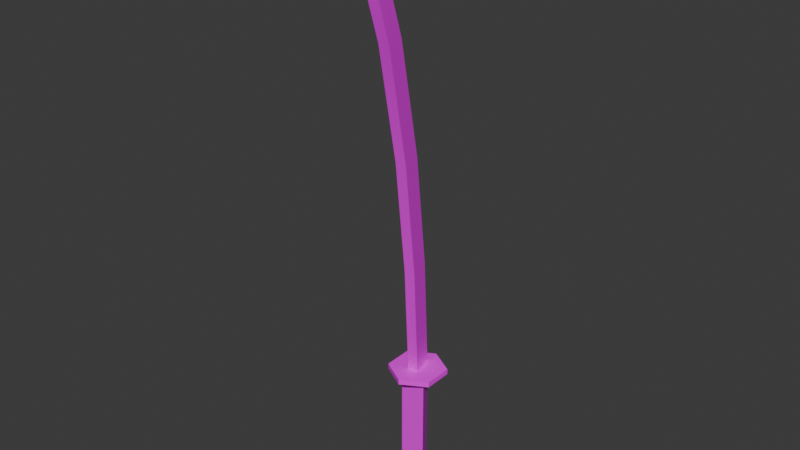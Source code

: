 # Source: samurai-sword.blend  (saved by Blender 5.1.29; exported with 4.5.12 LTS)
import bpy
from mathutils import Matrix  # noqa: F401  (used for matrix-valued properties, if any)

bpy.ops.wm.read_factory_settings(use_empty=True)
scene = bpy.context.scene
scene.name = 'Scene'

# ---- collections
col_collection = bpy.data.collections.new('Collection'); scene.collection.children.link(col_collection)

# ---- images (referenced by path relative to the original .blend; pixels are not part of the script)
import os
ASSET_DIR = os.environ.get("B2B_ASSET_DIR", "")  # directory of the original .blend (textures are referenced by path, not embedded)
HERE = os.path.dirname(os.path.abspath(__file__))  # packed textures are extracted next to this script under _unpacked/

def load_image(name, relpath, width, height, colorspace="sRGB"):
    """Load a texture the original file referenced (path relative to the .blend, or extracted next to this script)."""
    p = next((c for c in (os.path.join(HERE, relpath), os.path.join(ASSET_DIR, relpath)) if relpath and os.path.exists(c)), "")
    if p:
        img = bpy.data.images.load(p, check_existing=True)
        img.name = name
    else:  # same state as the original file: an image datablock whose file is absent (Cycles renders it pink)
        img = bpy.data.images.new(name, width, height)
        img.source = "FILE"
        img.filepath = "//" + (relpath or name)
    img.colorspace_settings.name = colorspace
    return img
img_samurai_sword_atlus_png = load_image('samurai-sword-atlus.png', 'samurai-sword-atlus.png', 1024, 1024, 'sRGB')

# ---- materials (node trees are filled in below, after node groups)
mat_material = bpy.data.materials.new('Material')
mat_material.alpha_threshold = 0.0
mat_material.use_backface_culling_lightprobe_volume = False
mat_material.roughness = 0.5
mat_material.line_color = (0.0, 0.0, 0.0, 1.0)

# ---- node groups
ng_smooth_by_angle = bpy.data.node_groups.new('Smooth by Angle', 'GeometryNodeTree')
_s = ng_smooth_by_angle.interface.new_socket(name='Mesh', in_out='OUTPUT', socket_type='NodeSocketGeometry')
_s = ng_smooth_by_angle.interface.new_socket(name='Mesh', in_out='INPUT', socket_type='NodeSocketGeometry')
_s = ng_smooth_by_angle.interface.new_socket(name='Angle', in_out='INPUT', socket_type='NodeSocketFloat')
_s.subtype = 'ANGLE'
_s.default_value = 0.5236
_s.min_value = 0.0
_s.max_value = 3.142
_s.description = 'Maximum face angle for smooth edges'
_s = ng_smooth_by_angle.interface.new_socket(name='Ignore Sharpness', in_out='INPUT', socket_type='NodeSocketBool')
_s.force_non_field = True
ng_smooth_by_angle.is_modifier = True
_N = ng_smooth_by_angle.nodes; _L = ng_smooth_by_angle.links
n0 = _N.new('GeometryNodeSetShadeSmooth'); n0.name = 'Set Shade Smooth'; n0.location = (120, -80)
n0.domain = 'EDGE'
n1 = _N.new('GeometryNodeSetShadeSmooth'); n1.name = 'Set Shade Smooth.001'; n1.location = (300, -80)
n2 = _N.new('NodeGroupOutput'); n2.name = 'Group Output'; n2.location = (480, -80)
n3 = _N.new('GeometryNodeInputMeshEdgeAngle'); n3.name = 'Edge Angle'; n3.location = (-440, -240)
n4 = _N.new('NodeGroupInput'); n4.name = 'Group Input'; n4.location = (-80, -80)
n5 = _N.new('GeometryNodeInputEdgeSmooth'); n5.name = 'Is Edge Smooth'; n5.location = (-260, -120)
n6 = _N.new('GeometryNodeInputShadeSmooth'); n6.name = 'Is Shade Smooth'; n6.location = (-440, -397)
n7 = _N.new('FunctionNodeCompare'); n7.name = 'Compare'; n7.location = (-260, -260)
n7.operation = 'LESS_EQUAL'
n7.inputs[6].default_value = (0.0, 0.0, 0.0, 0.0)
n7.inputs[7].default_value = (0.0, 0.0, 0.0, 0.0)
n8 = _N.new('FunctionNodeBooleanMath'); n8.name = 'Boolean Math.001'; n8.location = (-80, -260)
n9 = _N.new('NodeGroupInput'); n9.name = 'Group Input.001'; n9.location = (-440, -329)
n10 = _N.new('NodeGroupInput'); n10.name = 'Group Input.002'; n10.location = (-259, -189)
n11 = _N.new('FunctionNodeBooleanMath'); n11.name = 'Boolean Math'; n11.location = (-80, -149)
n11.operation = 'OR'
n12 = _N.new('FunctionNodeBooleanMath'); n12.name = 'Boolean Math.002'; n12.location = (-260, -380)
n12.operation = 'OR'
n13 = _N.new('NodeGroupInput'); n13.name = 'Group Input.003'; n13.location = (-440, -460)
_L.new(n3.outputs[0], n7.inputs[0])
_L.new(n1.outputs[0], n2.inputs[0])
_L.new(n9.outputs[1], n7.inputs[1])
_L.new(n7.outputs[0], n8.inputs[0])
_L.new(n4.outputs[0], n0.inputs[0])
_L.new(n0.outputs[0], n1.inputs[0])
_L.new(n8.outputs[0], n0.inputs[2])
_L.new(n10.outputs[2], n11.inputs[1])
_L.new(n5.outputs[0], n11.inputs[0])
_L.new(n11.outputs[0], n0.inputs[1])
_L.new(n13.outputs[2], n12.inputs[1])
_L.new(n6.outputs[0], n12.inputs[0])
_L.new(n12.outputs[0], n8.inputs[1])
n2.is_active_output = True

# ---- material node trees
mat_material.use_nodes = True; mat_material.node_tree.nodes.clear()
_N = mat_material.node_tree.nodes; _L = mat_material.node_tree.links
n0 = _N.new('ShaderNodeOutputMaterial'); n0.name = 'Material Output'; n0.location = (200, 100)
n1 = _N.new('ShaderNodeBsdfPrincipled'); n1.name = 'Principled BSDF'; n1.location = (-200, 100)
n2 = _N.new('ShaderNodeTexImage'); n2.name = 'Image Texture'; n2.location = (-585, 127)
n2.image = img_samurai_sword_atlus_png
_L.new(n1.outputs[0], n0.inputs[0])
_L.new(n2.outputs[0], n1.inputs[0])
n0.is_active_output = True

# ---- world
world_world = bpy.data.worlds.new('World'); scene.world = world_world
world_world.use_nodes = True; world_world.node_tree.nodes.clear()
_N = world_world.node_tree.nodes; _L = world_world.node_tree.links
n0 = _N.new('ShaderNodeOutputWorld'); n0.name = 'World Output'; n0.location = (200, 100)
n1 = _N.new('ShaderNodeBackground'); n1.name = 'Background'; n1.location = (-200, 100)
n1.inputs[0].default_value = (0.05088, 0.05088, 0.05088, 1.0)
_L.new(n1.outputs[0], n0.inputs[0])
n0.is_active_output = True
world_world.color = (0.05088, 0.05088, 0.05088)
world_world.sun_shadow_jitter_overblur = 0.0

# ---- meshes
me_cylinder = bpy.data.meshes.new('Cylinder')
me_cylinder.from_pydata([(0.0, 1.0, -1.0), (0.0, 1.0, 7.317), (0.866, -0.5, -1.0), (0.866, -0.5, 7.317), (-0.866, -0.5, -1.0), (-0.866, -0.5, 7.317)], [], [(0, 1, 3, 2), (2, 3, 5, 4), (3, 1, 5), (4, 5, 1, 0), (0, 2, 4)])
me_cylinder.polygons.foreach_set('use_smooth', [True] * 5)
_uv = me_cylinder.uv_layers.new(name='UVMap')
_uv.uv.foreach_set('vector', [0.6864, 0.4956, 0.6865, 0.0003908, 0.9965, 0.004674, 0.9948, 0.4944, 0.9993, 0.0003278, 0.997, 0.5001, 0.6875, 0.4994, 0.6837, 0.0003278, 0.4578, 0.13, 0.25, 0.49, 0.04215, 0.13, 0.9965, 0.00343, 0.9972, 0.4983, 0.6872, 0.4965, 0.6866, -0.0008759, 0.1571, 0.2829, 0.4354, 0.1157, 0.4509, 0.43])
me_cylinder.materials.append(mat_material)
me_cylinder.update()
me_cylinder_001 = bpy.data.meshes.new('Cylinder.001')
me_cylinder_001.from_pydata([(0.0, 1.0, -1.0), (0.0, 1.0, 1.0), (0.866, 0.5, -1.0), (0.866, 0.5, 1.0), (0.866, -0.5, -1.0), (0.866, -0.5, 1.0), (0.0, -1.0, -1.0), (0.0, -1.0, 1.0), (-0.866, -0.5, -1.0), (-0.866, -0.5, 1.0), (-0.866, 0.5, -1.0), (-0.866, 0.5, 1.0)], [], [(0, 1, 3, 2), (2, 3, 5, 4), (4, 5, 7, 6), (6, 7, 9, 8), (3, 1, 11, 9, 7, 5), (8, 9, 11, 10), (10, 11, 1, 0), (0, 2, 4, 6, 8, 10)])
_uv = me_cylinder_001.uv_layers.new(name='UVMap')
_uv.uv.foreach_set('vector', [0.05564, 0.3992, 0.05477, 0.3385, 0.3374, 0.3387, 0.3374, 0.4012, 0.3374, 0.4012, 0.3374, 0.3387, 0.597, 0.3385, 0.5961, 0.3987, 0.5973, 0.351, 0.5973, 0.4066, 0.3399, 0.4066, 0.3399, 0.351, 0.3399, 0.351, 0.3399, 0.4066, 0.08245, 0.4066, 0.08245, 0.351, 0.4578, 0.37, 0.25, 0.49, 0.04215, 0.37, 0.04215, 0.13, 0.25, 0.01, 0.4578, 0.13, 0.5731, 0.3388, 0.574, 0.3984, 0.2819, 0.3958, 0.2821, 0.3348, 0.2821, 0.3348, 0.2819, 0.3958, 0.05195, 0.4006, 0.05297, 0.3422, 0.2539, 0.489, 0.4618, 0.369, 0.4618, 0.129, 0.2539, 0.009023, 0.04606, 0.129, 0.04606, 0.369])
me_cylinder_001.materials.append(mat_material)
me_cylinder_001.update()
me_cylinder_003 = bpy.data.meshes.new('Cylinder.003')
me_cylinder_003.from_pydata([(0.0, 1.006, -1.0), (0.0, -0.2234, 14.03), (0.3842, -0.4936, -1.0), (0.3842, -1.723, 14.03), (-0.3842, -0.4936, -1.0), (-0.3842, -1.723, 14.03), (0.0, -4.018, 29.05), (0.3842, -5.518, 29.05), (-0.3842, -5.518, 29.05), (0.0, -0.2234, 14.03), (0.3842, -1.723, 14.03), (-0.3842, -1.723, 14.03), (0.0, -5.518, 29.95), (0.0, 0.6113, 6.513), (0.3842, -0.8887, 6.513), (-0.3842, -0.8887, 6.513), (-0.3842, -3.151, 21.54), (0.0, -1.651, 21.54), (0.3842, -3.151, 21.54)], [(10, 9), (11, 10), (9, 11)], [(13, 1, 3, 14), (14, 3, 5, 15), (17, 16, 8, 6), (15, 5, 1, 13), (0, 2, 4), (6, 8, 12), (16, 18, 7, 8), (18, 17, 6, 7), (8, 7, 12), (7, 6, 12), (4, 15, 13, 0), (2, 14, 15, 4), (0, 13, 14, 2), (3, 1, 17, 18), (5, 3, 18, 16), (1, 5, 16, 17)])
me_cylinder_003.polygons.foreach_set('use_smooth', [True] * 16)
_uv = me_cylinder_003.uv_layers.new(name='UVMap')
_uv.uv.foreach_set('vector', [0.527, 0.8057, 0.06692, 0.8131, 0.05538, 0.7225, 0.5155, 0.7151, 0.4807, 0.6944, 0.7874, 0.6752, 0.789, 0.707, 0.4813, 0.7249, 0.5601, 0.6818, 0.5371, 0.7594, 0.1123, 0.7657, 0.1351, 0.6881, 0.5429, 0.7788, 0.1634, 0.7807, 0.1713, 0.7059, 0.5508, 0.704, 0.3965, 0.9627, 0.6043, 0.6027, 0.1886, 0.6027, 0.1351, 0.6881, 0.1123, 0.7657, 0.06576, 0.7518, 0.4515, 0.757, 0.4533, 0.7131, 0.8818, 0.7305, 0.8801, 0.7743, 0.513, 0.7313, 0.5435, 0.8086, 0.1082, 0.8404, 0.07787, 0.763, 0.8801, 0.7743, 0.8818, 0.7305, 0.9324, 0.7545, 0.07787, 0.763, 0.1082, 0.8404, 0.03147, 0.7814, 0.9201, 0.7989, 0.5429, 0.7788, 0.5508, 0.704, 0.928, 0.724, 0.1934, 0.7095, 0.4807, 0.6944, 0.4813, 0.7249, 0.1933, 0.7392, 0.9838, 0.7717, 0.527, 0.8057, 0.5155, 0.7151, 0.9722, 0.6812, 0.9289, 0.6512, 0.9595, 0.7285, 0.5435, 0.8086, 0.513, 0.7313, 0.02294, 0.7396, 0.02472, 0.6957, 0.4533, 0.7131, 0.4515, 0.757, 0.9706, 0.7241, 0.9474, 0.8016, 0.5371, 0.7594, 0.5601, 0.6818])
me_cylinder_003.materials.append(mat_material)
me_cylinder_003.update()

# ---- objects
ob_grip = bpy.data.objects.new('Grip', me_cylinder)
ob_hilt = bpy.data.objects.new('Hilt', me_cylinder_001)
ob_sword = bpy.data.objects.new('Sword', me_cylinder_003)

# ---- transforms, parenting, visibility, modifiers, constraints
ob_grip.location = (0.0, 0.0, 0.0)
ob_grip.scale = (0.02725, 0.02725, 0.02725)
_m = ob_grip.modifiers.new('Smooth by Angle', 'NODES')
_m.node_group = ng_smooth_by_angle
_m.use_pin_to_last = True
_m.show_group_selector = False
ob_hilt.location = (0.0, 0.0, 0.2015)
ob_hilt.scale = (0.05131, 0.05131, 0.004798)
ob_sword.location = (0.0, 0.0, 0.2272)
ob_sword.scale = (0.02656, 0.02656, 0.02656)
_m = ob_sword.modifiers.new('Smooth by Angle', 'NODES')
_m.node_group = ng_smooth_by_angle
_m.use_pin_to_last = True
_m.show_group_selector = False

# ---- collection membership
col_collection.objects.link(ob_grip)
col_collection.objects.link(ob_hilt)
col_collection.objects.link(ob_sword)

# ---- scene / render settings (as saved in the file)
scene.frame_start = 1; scene.frame_end = 250; scene.frame_set(1)
scene.render.engine = 'BLENDER_EEVEE_NEXT'
scene.render.bake_bias = 0.0
scene.render.bake_samples = 0
scene.cycles.sampling_pattern = 'TABULATED_SOBOL'
scene.eevee.use_volume_custom_range = False
bpy.context.view_layer.update()

# ---- added for rendering (the .blend has no active camera and no usable light): camera, sun
cam_auto = bpy.data.cameras.new('AutoCamera')
cam_auto.lens = 50.0
cam_auto.sensor_width = 36.0
cam_auto.clip_end = 1000.0
ob_auto_camera = bpy.data.objects.new('AutoCamera', cam_auto)
scene.collection.objects.link(ob_auto_camera)
ob_auto_camera.location = (0.991797, -1.23777, 1.29108)
ob_auto_camera.rotation_euler = (1.09748, -7.21219e-08, 0.694738)
scene.camera = ob_auto_camera
light_auto_sun = bpy.data.lights.new('AutoSun', 'SUN')
light_auto_sun.energy = 3.0
light_auto_sun.angle = 0.0523599
ob_auto_sun = bpy.data.objects.new('AutoSun', light_auto_sun)
scene.collection.objects.link(ob_auto_sun)
ob_auto_sun.rotation_euler = (0.872665, 0.174533, 0.523599)
bpy.context.view_layer.update()
